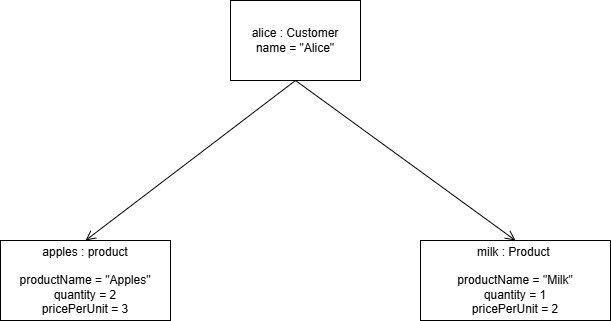

The diagram above was exported from draw.io. Its source (the exported page's mxGraphModel, read from the mxfile embedded in the PNG):
<mxGraphModel dx="786" dy="417" grid="1" gridSize="10" guides="1" tooltips="1" connect="1" arrows="1" fold="1" page="1" pageScale="1" pageWidth="850" pageHeight="1100" math="0" shadow="0">
  <root>
    <mxCell id="0" />
    <mxCell id="1" parent="0" />
    <mxCell id="v9u3DkCkHratNM_AIm0G-1" parent="1" style="html=1;whiteSpace=wrap;" value="alice : Customer&lt;div&gt;name = &quot;Alice&quot;&lt;/div&gt;" vertex="1">
      <mxGeometry height="80" width="130" x="340" y="40" as="geometry" />
    </mxCell>
    <mxCell id="v9u3DkCkHratNM_AIm0G-2" parent="1" style="html=1;whiteSpace=wrap;" value="apples : product&lt;div&gt;&lt;br&gt;&lt;/div&gt;&lt;div&gt;productName = &quot;Apples&quot;&lt;/div&gt;&lt;div&gt;quantity = 2&lt;/div&gt;&lt;div&gt;pricePerUnit = 3&lt;/div&gt;" vertex="1">
      <mxGeometry height="80" width="170" x="110" y="280" as="geometry" />
    </mxCell>
    <mxCell id="v9u3DkCkHratNM_AIm0G-3" parent="1" style="html=1;whiteSpace=wrap;" value="milk : Product&amp;nbsp;&lt;div&gt;&amp;nbsp;&lt;/div&gt;&lt;div&gt;productName = &quot;Milk&quot;&lt;/div&gt;&lt;div&gt;quantity = 1&lt;/div&gt;&lt;div&gt;pricePerUnit = 2&lt;/div&gt;" vertex="1">
      <mxGeometry height="80" width="190" x="530" y="280" as="geometry" />
    </mxCell>
    <mxCell id="v9u3DkCkHratNM_AIm0G-4" edge="1" parent="1" source="v9u3DkCkHratNM_AIm0G-1" style="endArrow=open;startArrow=none;endFill=0;startFill=0;endSize=8;html=1;verticalAlign=bottom;labelBackgroundColor=none;strokeWidth=1;rounded=0;exitX=0.5;exitY=1;exitDx=0;exitDy=0;entryX=0.5;entryY=0;entryDx=0;entryDy=0;" target="v9u3DkCkHratNM_AIm0G-3" value="">
      <mxGeometry relative="1" width="160" as="geometry">
        <mxPoint x="330" y="220" as="sourcePoint" />
        <mxPoint x="490" y="220" as="targetPoint" />
      </mxGeometry>
    </mxCell>
    <mxCell id="v9u3DkCkHratNM_AIm0G-5" edge="1" parent="1" source="v9u3DkCkHratNM_AIm0G-1" style="endArrow=open;startArrow=none;endFill=0;startFill=0;endSize=8;html=1;verticalAlign=bottom;labelBackgroundColor=none;strokeWidth=1;rounded=0;exitX=0.5;exitY=1;exitDx=0;exitDy=0;entryX=0.5;entryY=0;entryDx=0;entryDy=0;" target="v9u3DkCkHratNM_AIm0G-2" value="">
      <mxGeometry relative="1" width="160" as="geometry">
        <mxPoint x="350" y="210" as="sourcePoint" />
        <mxPoint x="540" y="370" as="targetPoint" />
      </mxGeometry>
    </mxCell>
  </root>
</mxGraphModel>